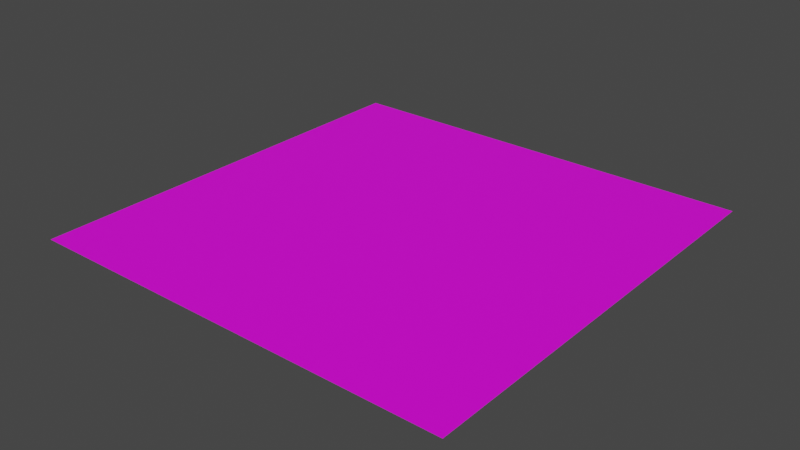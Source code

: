 # Source: Floor1.blend  (saved by Blender 3.4.6; exported with 4.5.12 LTS)
import bpy
from mathutils import Matrix  # noqa: F401  (used for matrix-valued properties, if any)

bpy.ops.wm.read_factory_settings(use_empty=True)
scene = bpy.context.scene
scene.name = 'Scene'

# ---- collections
col_collection = bpy.data.collections.new('Collection'); scene.collection.children.link(col_collection)

# ---- images (referenced by path relative to the original .blend; pixels are not part of the script)
import os
ASSET_DIR = os.environ.get("B2B_ASSET_DIR", "")  # directory of the original .blend (textures are referenced by path, not embedded)
HERE = os.path.dirname(os.path.abspath(__file__))  # packed textures are extracted next to this script under _unpacked/

def load_image(name, relpath, width, height, colorspace="sRGB"):
    """Load a texture the original file referenced (path relative to the .blend, or extracted next to this script)."""
    p = next((c for c in (os.path.join(HERE, relpath), os.path.join(ASSET_DIR, relpath)) if relpath and os.path.exists(c)), "")
    if p:
        img = bpy.data.images.load(p, check_existing=True)
        img.name = name
    else:  # same state as the original file: an image datablock whose file is absent (Cycles renders it pink)
        img = bpy.data.images.new(name, width, height)
        img.source = "FILE"
        img.filepath = "//" + (relpath or name)
    img.colorspace_settings.name = colorspace
    return img
img_basic_textures_kit_png = load_image('basic_textures_kit.png', 'textures/stone1.png', 1024, 1024, 'sRGB')

# ---- materials (node trees are filled in below, after node groups)
mat_material_001 = bpy.data.materials.new('Material.001')
mat_material_001.use_transparent_shadow = False

# ---- material node trees
mat_material_001.use_nodes = True; mat_material_001.node_tree.nodes.clear()
_N = mat_material_001.node_tree.nodes; _L = mat_material_001.node_tree.links
n0 = _N.new('ShaderNodeBsdfPrincipled'); n0.name = 'Principled BSDF'; n0.location = (10, 300)
n0.distribution = 'GGX'
n0.subsurface_method = 'RANDOM_WALK_SKIN'
n0.inputs[3].default_value = 1.45
n0.inputs[27].default_value = (0.0, 0.0, 0.0, 1.0)
n0.inputs[28].default_value = 1.0
n1 = _N.new('ShaderNodeOutputMaterial'); n1.name = 'Material Output'; n1.location = (300, 300)
n2 = _N.new('ShaderNodeTexImage'); n2.name = 'Image Texture'; n2.location = (-280, 280)
n2.image = img_basic_textures_kit_png
_L.new(n0.outputs[0], n1.inputs[0])
_L.new(n2.outputs[0], n0.inputs[0])
n1.is_active_output = True

# ---- world
world_world = bpy.data.worlds.new('World'); scene.world = world_world
world_world.use_nodes = True; world_world.node_tree.nodes.clear()
_N = world_world.node_tree.nodes; _L = world_world.node_tree.links
n0 = _N.new('ShaderNodeOutputWorld'); n0.name = 'World Output'; n0.location = (300, 300)
n1 = _N.new('ShaderNodeBackground'); n1.name = 'Background'; n1.location = (10, 300)
n1.inputs[0].default_value = (0.05088, 0.05088, 0.05088, 1.0)
_L.new(n1.outputs[0], n0.inputs[0])
n0.is_active_output = True
world_world.color = (0.05088, 0.05088, 0.05088)
world_world.use_sun_shadow = False
world_world.sun_shadow_jitter_overblur = 0.0

# ---- meshes
me_plane = bpy.data.meshes.new('Plane')
me_plane.from_pydata([(-0.5, -0.5, 0.0), (0.5, -0.5, 0.0), (-0.5, 0.5, 0.0), (0.5, 0.5, 0.0)], [], [(0, 1, 3, 2)])
_uv = me_plane.uv_layers.new(name='UVMap')
_uv.uv.foreach_set('vector', [1.0, 0.0, 1.0, 1.0, 0.0, 1.0, 0.0, 0.0])
me_plane.materials.append(mat_material_001)
me_plane.update()

# ---- objects
ob_dirt_1 = bpy.data.objects.new('Dirt_1', me_plane)

# ---- transforms, parenting, visibility, modifiers, constraints
ob_dirt_1.location = (0.0, 0.0, 0.0)

# ---- collection membership
col_collection.objects.link(ob_dirt_1)

# ---- scene / render settings (as saved in the file)
scene.frame_start = 1; scene.frame_end = 250; scene.frame_set(37)
scene.render.engine = 'BLENDER_EEVEE_NEXT'
scene.cycles.sampling_pattern = 'TABULATED_SOBOL'
scene.cycles.use_light_tree = False
scene.view_settings.view_transform = 'Filmic'
bpy.context.view_layer.update()

# ---- added for rendering (the .blend has no active camera and no usable light): camera, sun
cam_auto = bpy.data.cameras.new('AutoCamera')
cam_auto.lens = 50.0
cam_auto.sensor_width = 36.0
cam_auto.clip_end = 1000.0
ob_auto_camera = bpy.data.objects.new('AutoCamera', cam_auto)
scene.collection.objects.link(ob_auto_camera)
ob_auto_camera.location = (1.30847, -1.57016, 1.04677)
ob_auto_camera.rotation_euler = (1.09748, -7.21219e-08, 0.694738)
scene.camera = ob_auto_camera
light_auto_sun = bpy.data.lights.new('AutoSun', 'SUN')
light_auto_sun.energy = 3.0
light_auto_sun.angle = 0.0523599
ob_auto_sun = bpy.data.objects.new('AutoSun', light_auto_sun)
scene.collection.objects.link(ob_auto_sun)
ob_auto_sun.rotation_euler = (0.872665, 0.174533, 0.523599)
bpy.context.view_layer.update()
